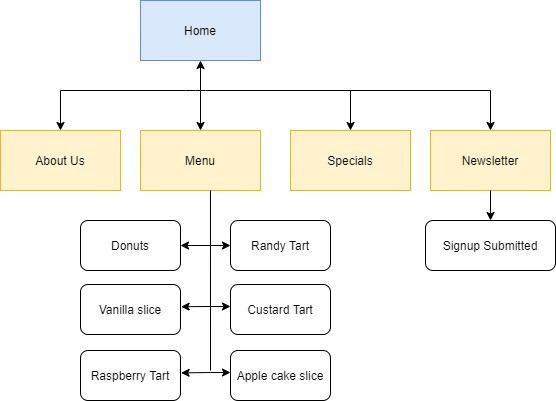

The diagram above was exported from draw.io. Its source (the exported page's mxGraphModel, read from the mxfile embedded in the PNG):
<mxGraphModel dx="1422" dy="756" grid="1" gridSize="10" guides="1" tooltips="1" connect="1" arrows="1" fold="1" page="1" pageScale="1" pageWidth="1169" pageHeight="827" math="0" shadow="0">
  <root>
    <mxCell id="WIyWlLk6GJQsqaUBKTNV-0" />
    <mxCell id="WIyWlLk6GJQsqaUBKTNV-1" parent="WIyWlLk6GJQsqaUBKTNV-0" />
    <mxCell id="G1Yb-BwiuTwodVRtcm3E-0" value="Home" style="rounded=0;whiteSpace=wrap;html=1;fillColor=#dae8fc;strokeColor=#6c8ebf;" parent="WIyWlLk6GJQsqaUBKTNV-1" vertex="1">
      <mxGeometry x="510" y="120" width="120" height="60" as="geometry" />
    </mxCell>
    <mxCell id="G1Yb-BwiuTwodVRtcm3E-34" value="About Us" style="rounded=0;whiteSpace=wrap;html=1;fillColor=#fff2cc;strokeColor=#d6b656;" parent="WIyWlLk6GJQsqaUBKTNV-1" vertex="1">
      <mxGeometry x="370" y="250" width="120" height="60" as="geometry" />
    </mxCell>
    <mxCell id="G1Yb-BwiuTwodVRtcm3E-35" value="Menu" style="rounded=0;whiteSpace=wrap;html=1;fillColor=#fff2cc;strokeColor=#d6b656;" parent="WIyWlLk6GJQsqaUBKTNV-1" vertex="1">
      <mxGeometry x="510" y="250" width="120" height="60" as="geometry" />
    </mxCell>
    <mxCell id="G1Yb-BwiuTwodVRtcm3E-36" value="Specials" style="rounded=0;whiteSpace=wrap;html=1;fillColor=#fff2cc;strokeColor=#d6b656;" parent="WIyWlLk6GJQsqaUBKTNV-1" vertex="1">
      <mxGeometry x="660" y="250" width="120" height="60" as="geometry" />
    </mxCell>
    <mxCell id="G1Yb-BwiuTwodVRtcm3E-44" value="" style="endArrow=none;html=1;" parent="WIyWlLk6GJQsqaUBKTNV-1" edge="1">
      <mxGeometry width="50" height="50" relative="1" as="geometry">
        <mxPoint x="430" y="210" as="sourcePoint" />
        <mxPoint x="860" y="210" as="targetPoint" />
        <Array as="points">
          <mxPoint x="565" y="210" />
        </Array>
      </mxGeometry>
    </mxCell>
    <mxCell id="G1Yb-BwiuTwodVRtcm3E-48" value="" style="endArrow=classic;html=1;entryX=0.5;entryY=1;entryDx=0;entryDy=0;" parent="WIyWlLk6GJQsqaUBKTNV-1" target="G1Yb-BwiuTwodVRtcm3E-0" edge="1">
      <mxGeometry width="50" height="50" relative="1" as="geometry">
        <mxPoint x="570" y="210" as="sourcePoint" />
        <mxPoint x="560" y="360" as="targetPoint" />
      </mxGeometry>
    </mxCell>
    <mxCell id="G1Yb-BwiuTwodVRtcm3E-50" value="" style="endArrow=classic;html=1;entryX=0.5;entryY=0;entryDx=0;entryDy=0;" parent="WIyWlLk6GJQsqaUBKTNV-1" target="G1Yb-BwiuTwodVRtcm3E-34" edge="1">
      <mxGeometry width="50" height="50" relative="1" as="geometry">
        <mxPoint x="430" y="210" as="sourcePoint" />
        <mxPoint x="560" y="360" as="targetPoint" />
      </mxGeometry>
    </mxCell>
    <mxCell id="G1Yb-BwiuTwodVRtcm3E-51" value="" style="endArrow=classic;html=1;" parent="WIyWlLk6GJQsqaUBKTNV-1" target="G1Yb-BwiuTwodVRtcm3E-36" edge="1">
      <mxGeometry width="50" height="50" relative="1" as="geometry">
        <mxPoint x="720" y="210" as="sourcePoint" />
        <mxPoint x="560" y="360" as="targetPoint" />
      </mxGeometry>
    </mxCell>
    <mxCell id="G1Yb-BwiuTwodVRtcm3E-52" value="" style="endArrow=classic;html=1;entryX=0.5;entryY=0;entryDx=0;entryDy=0;" parent="WIyWlLk6GJQsqaUBKTNV-1" target="G1Yb-BwiuTwodVRtcm3E-35" edge="1">
      <mxGeometry width="50" height="50" relative="1" as="geometry">
        <mxPoint x="570" y="210" as="sourcePoint" />
        <mxPoint x="560" y="360" as="targetPoint" />
      </mxGeometry>
    </mxCell>
    <mxCell id="G1Yb-BwiuTwodVRtcm3E-55" value="Donuts" style="rounded=1;whiteSpace=wrap;html=1;" parent="WIyWlLk6GJQsqaUBKTNV-1" vertex="1">
      <mxGeometry x="450" y="340" width="100" height="50" as="geometry" />
    </mxCell>
    <mxCell id="G1Yb-BwiuTwodVRtcm3E-56" value="Vanilla slice" style="rounded=1;whiteSpace=wrap;html=1;" parent="WIyWlLk6GJQsqaUBKTNV-1" vertex="1">
      <mxGeometry x="450" y="404" width="100" height="50" as="geometry" />
    </mxCell>
    <mxCell id="G1Yb-BwiuTwodVRtcm3E-57" value="Randy Tart" style="rounded=1;whiteSpace=wrap;html=1;" parent="WIyWlLk6GJQsqaUBKTNV-1" vertex="1">
      <mxGeometry x="600" y="340" width="100" height="50" as="geometry" />
    </mxCell>
    <mxCell id="G1Yb-BwiuTwodVRtcm3E-58" value="Custard Tart" style="rounded=1;whiteSpace=wrap;html=1;" parent="WIyWlLk6GJQsqaUBKTNV-1" vertex="1">
      <mxGeometry x="600" y="404" width="100" height="50" as="geometry" />
    </mxCell>
    <mxCell id="G1Yb-BwiuTwodVRtcm3E-59" value="Raspberry Tart" style="rounded=1;whiteSpace=wrap;html=1;" parent="WIyWlLk6GJQsqaUBKTNV-1" vertex="1">
      <mxGeometry x="450" y="470" width="100" height="50" as="geometry" />
    </mxCell>
    <mxCell id="G1Yb-BwiuTwodVRtcm3E-60" value="Apple cake slice" style="rounded=1;whiteSpace=wrap;html=1;" parent="WIyWlLk6GJQsqaUBKTNV-1" vertex="1">
      <mxGeometry x="600" y="470" width="100" height="50" as="geometry" />
    </mxCell>
    <mxCell id="G1Yb-BwiuTwodVRtcm3E-63" value="" style="endArrow=none;html=1;strokeColor=#000000;entryX=0.583;entryY=1;entryDx=0;entryDy=0;entryPerimeter=0;" parent="WIyWlLk6GJQsqaUBKTNV-1" target="G1Yb-BwiuTwodVRtcm3E-35" edge="1">
      <mxGeometry width="50" height="50" relative="1" as="geometry">
        <mxPoint x="580" y="490" as="sourcePoint" />
        <mxPoint x="560" y="360" as="targetPoint" />
      </mxGeometry>
    </mxCell>
    <mxCell id="G1Yb-BwiuTwodVRtcm3E-65" value="" style="endArrow=classic;html=1;strokeColor=#000000;entryX=0;entryY=0.5;entryDx=0;entryDy=0;" parent="WIyWlLk6GJQsqaUBKTNV-1" edge="1">
      <mxGeometry width="50" height="50" relative="1" as="geometry">
        <mxPoint x="580" y="492" as="sourcePoint" />
        <mxPoint x="600" y="492" as="targetPoint" />
      </mxGeometry>
    </mxCell>
    <mxCell id="G1Yb-BwiuTwodVRtcm3E-66" value="" style="endArrow=classic;html=1;strokeColor=#000000;entryX=0;entryY=0.5;entryDx=0;entryDy=0;" parent="WIyWlLk6GJQsqaUBKTNV-1" edge="1">
      <mxGeometry width="50" height="50" relative="1" as="geometry">
        <mxPoint x="580" y="426" as="sourcePoint" />
        <mxPoint x="600" y="426" as="targetPoint" />
      </mxGeometry>
    </mxCell>
    <mxCell id="G1Yb-BwiuTwodVRtcm3E-67" value="" style="endArrow=classic;html=1;strokeColor=#000000;entryX=0;entryY=0.5;entryDx=0;entryDy=0;" parent="WIyWlLk6GJQsqaUBKTNV-1" target="G1Yb-BwiuTwodVRtcm3E-57" edge="1">
      <mxGeometry width="50" height="50" relative="1" as="geometry">
        <mxPoint x="580" y="365" as="sourcePoint" />
        <mxPoint x="620" y="515" as="targetPoint" />
      </mxGeometry>
    </mxCell>
    <mxCell id="G1Yb-BwiuTwodVRtcm3E-68" value="" style="endArrow=classic;html=1;strokeColor=#000000;entryX=1;entryY=0.5;entryDx=0;entryDy=0;" parent="WIyWlLk6GJQsqaUBKTNV-1" target="G1Yb-BwiuTwodVRtcm3E-55" edge="1">
      <mxGeometry width="50" height="50" relative="1" as="geometry">
        <mxPoint x="580" y="365" as="sourcePoint" />
        <mxPoint x="630" y="525" as="targetPoint" />
      </mxGeometry>
    </mxCell>
    <mxCell id="G1Yb-BwiuTwodVRtcm3E-69" value="" style="endArrow=classic;html=1;strokeColor=#000000;entryX=1.006;entryY=0.444;entryDx=0;entryDy=0;entryPerimeter=0;" parent="WIyWlLk6GJQsqaUBKTNV-1" target="G1Yb-BwiuTwodVRtcm3E-56" edge="1">
      <mxGeometry width="50" height="50" relative="1" as="geometry">
        <mxPoint x="580" y="426" as="sourcePoint" />
        <mxPoint x="640" y="535" as="targetPoint" />
      </mxGeometry>
    </mxCell>
    <mxCell id="G1Yb-BwiuTwodVRtcm3E-70" value="" style="endArrow=classic;html=1;strokeColor=#000000;entryX=1.006;entryY=0.448;entryDx=0;entryDy=0;entryPerimeter=0;" parent="WIyWlLk6GJQsqaUBKTNV-1" target="G1Yb-BwiuTwodVRtcm3E-59" edge="1">
      <mxGeometry width="50" height="50" relative="1" as="geometry">
        <mxPoint x="580" y="492" as="sourcePoint" />
        <mxPoint x="650" y="545" as="targetPoint" />
      </mxGeometry>
    </mxCell>
    <mxCell id="RdD7r0NxKS4aKwl6MCsj-0" value="Newsletter" style="rounded=0;whiteSpace=wrap;html=1;fillColor=#fff2cc;strokeColor=#d6b656;" vertex="1" parent="WIyWlLk6GJQsqaUBKTNV-1">
      <mxGeometry x="800" y="250" width="120" height="60" as="geometry" />
    </mxCell>
    <mxCell id="RdD7r0NxKS4aKwl6MCsj-3" value="" style="endArrow=classic;html=1;entryX=0.5;entryY=0;entryDx=0;entryDy=0;" edge="1" parent="WIyWlLk6GJQsqaUBKTNV-1" target="RdD7r0NxKS4aKwl6MCsj-0">
      <mxGeometry width="50" height="50" relative="1" as="geometry">
        <mxPoint x="860" y="210" as="sourcePoint" />
        <mxPoint x="680" y="320" as="targetPoint" />
      </mxGeometry>
    </mxCell>
    <mxCell id="RdD7r0NxKS4aKwl6MCsj-5" value="" style="endArrow=classic;html=1;exitX=0.5;exitY=1;exitDx=0;exitDy=0;entryX=0.5;entryY=0;entryDx=0;entryDy=0;" edge="1" parent="WIyWlLk6GJQsqaUBKTNV-1" source="RdD7r0NxKS4aKwl6MCsj-0" target="RdD7r0NxKS4aKwl6MCsj-6">
      <mxGeometry width="50" height="50" relative="1" as="geometry">
        <mxPoint x="630" y="370" as="sourcePoint" />
        <mxPoint x="910" y="360" as="targetPoint" />
      </mxGeometry>
    </mxCell>
    <mxCell id="RdD7r0NxKS4aKwl6MCsj-6" value="Signup Submitted" style="rounded=1;whiteSpace=wrap;html=1;" vertex="1" parent="WIyWlLk6GJQsqaUBKTNV-1">
      <mxGeometry x="795" y="340" width="130" height="50" as="geometry" />
    </mxCell>
  </root>
</mxGraphModel>